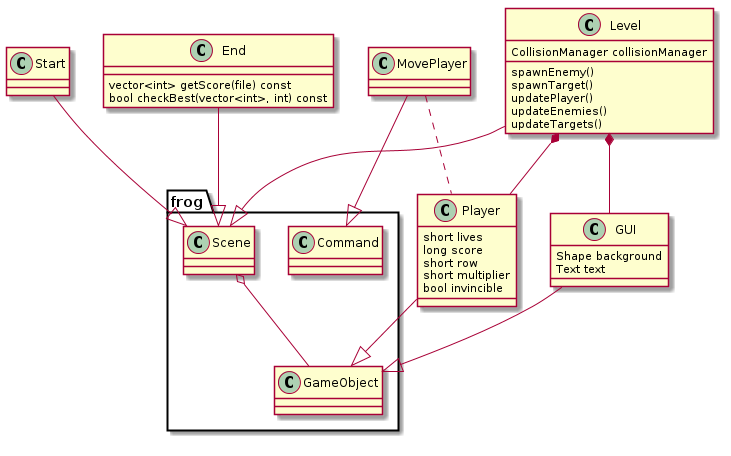

The diagram above was rendered by PlantUML. Its source (embedded in the PNG):
@startuml

namespace frog{
 class Scene
 class GameObject
 class Command
}

class Player{
 short lives
 long score
 short row
 short multiplier
 bool invincible
}

class GUI{
 Shape background
 Text text
}

class Start

class End{
  vector<int> getScore(file) const
  bool checkBest(vector<int>, int) const
}

class Level{
  CollisionManager collisionManager
  spawnEnemy()
  spawnTarget()
  updatePlayer()
  updateEnemies()
  updateTargets()
}

class MovePlayer{

}

frog.Scene o-- frog.GameObject
Start --|> frog.Scene
Level --|> frog.Scene
End --|> frog.Scene
GUI --|> frog.GameObject
Player --|> frog.GameObject
MovePlayer --|> frog.Command
MovePlayer .. Player
Level *-- Player
Level *-- GUI

@enduml